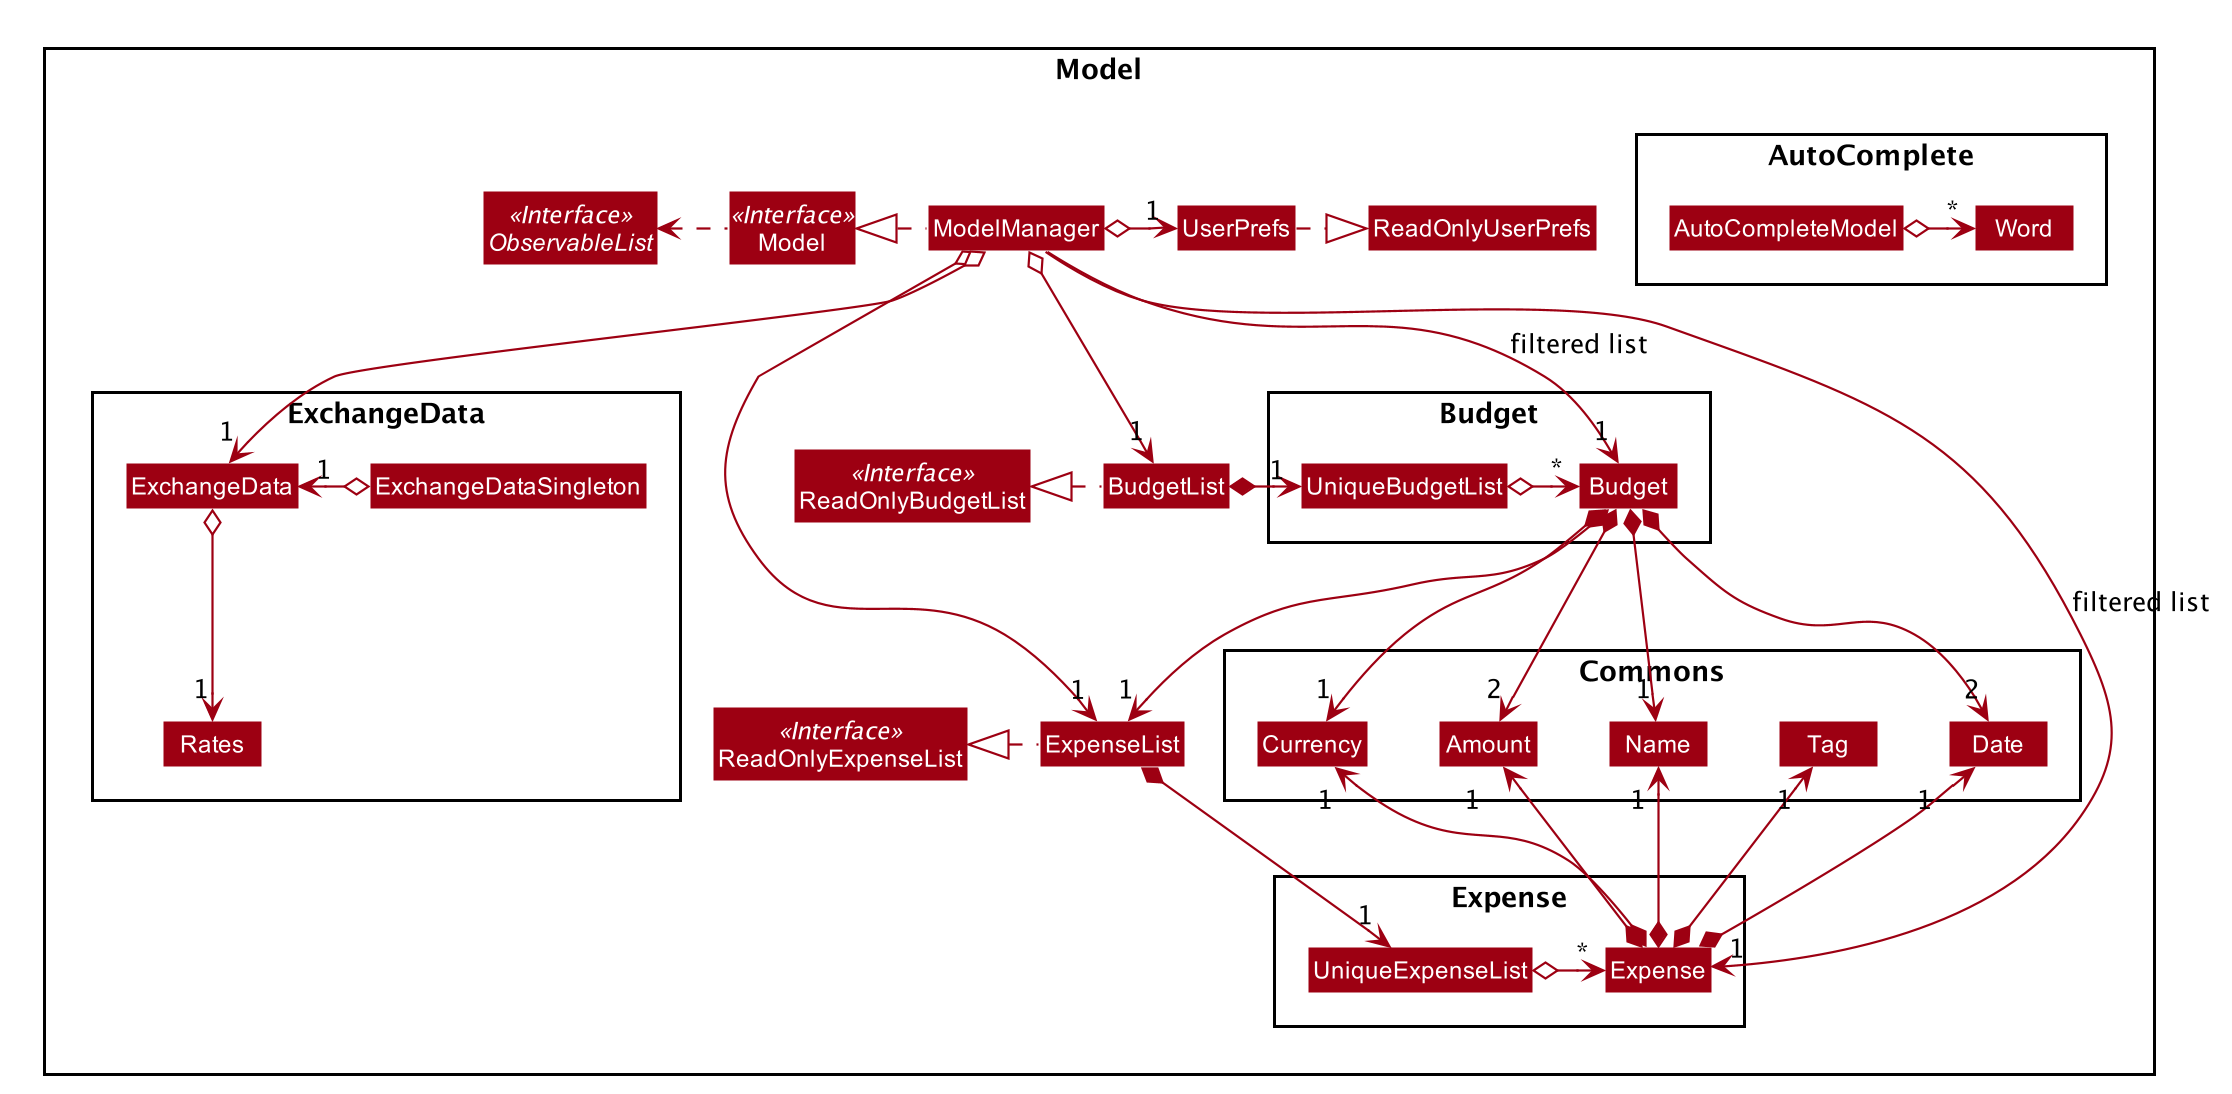

The diagram above was rendered by PlantUML. Its source (embedded in the PNG):
@startuml








skinparam BackgroundColor #FFFFFFF

skinparam Shadowing false

skinparam Class {
    FontColor #FFFFFF
    BorderThickness 1
    BorderColor #FFFFFF
    StereotypeFontColor #FFFFFF
    FontName Arial
}

skinparam Actor {
    BorderColor #000000
    Color #000000
    FontName Arial
}

skinparam Sequence {
    MessageAlign center
    BoxFontSize 15
    BoxPadding 0
    BoxFontColor #FFFFFF
    FontName Arial
}

skinparam Participant {
    FontColor #FFFFFFF
    Padding 20
}

skinparam MinClassWidth 50
skinparam ParticipantPadding 10
skinparam Shadowing false
skinparam DefaultTextAlignment center
skinparam packageStyle Rectangle

hide footbox
hide members
hide circle
skinparam arrowThickness 1.1
skinparam arrowColor #9D0012
skinparam classBackgroundColor #9D0012

Package Model <<Rectangle>>{
Interface ReadOnlyExpenseList <<Interface>>
Interface ReadOnlyBudgetList <<Interface>>
Interface Model <<Interface>>
Interface ObservableList <<Interface>>
Class ExpenseList
Class BudgetList
Class ExchangeData
Class ReadOnlyExpenseList
Class ReadOnlyBudgetList
Class Model
Class ModelManager
Class UserPrefs
Class ReadOnlyUserPrefs

Package Commons {
Class Name
Class Amount
Class Currency
Class Date
Class Tag
}

Package Expense {
Class Expense
Class UniqueExpenseList
}

Package Budget {
Class Budget
Class UniqueBudgetList
}

Package ExchangeData {
Class ExchangeData
Class ExchangeDataSingleton
Class Rates
}

Package AutoComplete {
Class AutoCompleteModel
Class Word
}

Budget *-down-> "1" Name
Budget *-down-> "2" Amount
Budget *-down-> "1" Currency
Budget *-down-> "2" Date
Budget *-down-> "1" ExpenseList

ExchangeDataSingleton o-left->"1" ExchangeData
ExchangeData o-down-> "1" Rates

AutoCompleteModel o-right->"*" Word

ExpenseList .left.|> ReadOnlyExpenseList
ExpenseList *--> "1" UniqueExpenseList


BudgetList .left.|> ReadOnlyBudgetList
BudgetList *-right-> "1" UniqueBudgetList

UniqueBudgetList o-right-> "*" Budget

ModelManager o-down-> "1" BudgetList
ModelManager o-down-> "1" ExpenseList
ModelManager .left.|> Model
ModelManager o-right-> "1" UserPrefs
ModelManager o-down-> "1" ExchangeData


Model .left.> ObservableList

UserPrefs .right.|> ReadOnlyUserPrefs

UniqueExpenseList o-right-> "*" Expense
Expense *-up-> "1 " Name
Expense *-up-> "1   " Amount
Expense *-up-> "1 " Currency
Expense *-up-> "1   " Date
Expense *-up-> "1 " Tag

ModelManager -down->"1" Expense : filtered list
ModelManager -down->"1" Budget : filtered list
@enduml